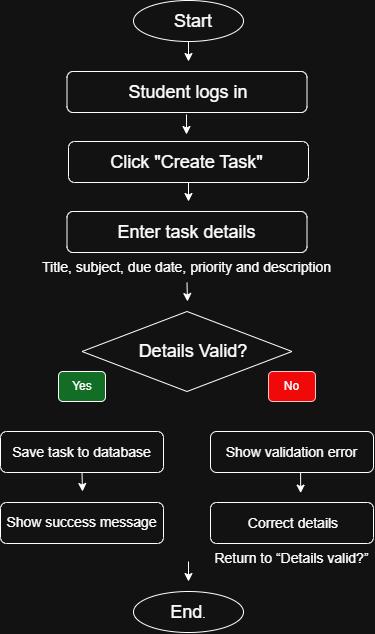

The diagram above was exported from draw.io. Its source (the exported page's mxGraphModel, read from the mxfile embedded in the PNG):
<mxGraphModel dx="1301" dy="799" grid="1" gridSize="10" guides="1" tooltips="1" connect="1" arrows="1" fold="1" page="1" pageScale="1" pageWidth="850" pageHeight="1100" math="0" shadow="0">
  <root>
    <mxCell id="0" />
    <mxCell id="1" parent="0" />
    <mxCell id="TH1Hj6SIKDflFwVIlFGA-11" parent="1" style="rounded=1;whiteSpace=wrap;html=1;roundedPerimeter=1;fillColor=light-dark(#000000,#136E25);" value="" vertex="1">
      <mxGeometry height="30" width="47" x="270" y="410" as="geometry" />
    </mxCell>
    <mxCell id="TH1Hj6SIKDflFwVIlFGA-12" parent="1" style="rounded=1;whiteSpace=wrap;html=1;roundedPerimeter=1;fillColor=light-dark(#a20025, #f10909);fontColor=#ffffff;strokeColor=#6F0000;" value="" vertex="1">
      <mxGeometry height="30" width="47" x="480" y="410" as="geometry" />
    </mxCell>
    <mxCell id="TH1Hj6SIKDflFwVIlFGA-14" parent="1" style="text;html=1;whiteSpace=wrap;strokeColor=none;fillColor=none;align=center;verticalAlign=middle;rounded=0;" value="No" vertex="1">
      <mxGeometry height="30" width="47" x="480" y="410" as="geometry" />
    </mxCell>
    <mxCell id="TH1Hj6SIKDflFwVIlFGA-65" edge="1" parent="1" source="TH1Hj6SIKDflFwVIlFGA-15" style="edgeStyle=orthogonalEdgeStyle;rounded=0;orthogonalLoop=1;jettySize=auto;html=1;exitX=0.5;exitY=1;exitDx=0;exitDy=0;">
      <mxGeometry relative="1" as="geometry">
        <mxPoint x="294" y="530" as="targetPoint" />
      </mxGeometry>
    </mxCell>
    <mxCell id="TH1Hj6SIKDflFwVIlFGA-15" parent="1" style="rounded=1;whiteSpace=wrap;html=1;roundedPerimeter=1;" value="&lt;font style=&quot;font-size: 14px;&quot;&gt;Save task to database&lt;/font&gt;" vertex="1">
      <mxGeometry height="41" width="163" x="212" y="470" as="geometry" />
    </mxCell>
    <mxCell id="TH1Hj6SIKDflFwVIlFGA-16" parent="1" style="rounded=1;whiteSpace=wrap;html=1;roundedPerimeter=1;labelBorderColor=none;strokeWidth=1;" value="" vertex="1">
      <mxGeometry height="41" width="240" x="278.5" y="110" as="geometry" />
    </mxCell>
    <mxCell id="TH1Hj6SIKDflFwVIlFGA-17" parent="1" style="text;html=1;whiteSpace=wrap;strokeColor=none;fillColor=none;align=center;verticalAlign=middle;rounded=0;" value="&lt;span style=&quot;font-size: 18px;&quot;&gt;Student logs in&lt;/span&gt;" vertex="1">
      <mxGeometry height="30" width="140" x="330" y="115.5" as="geometry" />
    </mxCell>
    <mxCell id="TH1Hj6SIKDflFwVIlFGA-19" parent="1" style="rounded=1;whiteSpace=wrap;html=1;roundedPerimeter=1;" value="" vertex="1">
      <mxGeometry height="41" width="240" x="278.5" y="250" as="geometry" />
    </mxCell>
    <mxCell id="TH1Hj6SIKDflFwVIlFGA-58" edge="1" parent="1" source="TH1Hj6SIKDflFwVIlFGA-20" style="edgeStyle=orthogonalEdgeStyle;rounded=0;orthogonalLoop=1;jettySize=auto;html=1;exitX=0.5;exitY=1;exitDx=0;exitDy=0;">
      <mxGeometry relative="1" as="geometry">
        <mxPoint x="400" y="240" as="targetPoint" />
      </mxGeometry>
    </mxCell>
    <mxCell id="TH1Hj6SIKDflFwVIlFGA-20" parent="1" style="rounded=1;whiteSpace=wrap;html=1;roundedPerimeter=1;" value="" vertex="1">
      <mxGeometry height="41" width="240" x="280" y="180" as="geometry" />
    </mxCell>
    <mxCell id="TH1Hj6SIKDflFwVIlFGA-21" parent="1" style="text;html=1;whiteSpace=wrap;strokeColor=none;fillColor=none;align=center;verticalAlign=middle;rounded=0;" value="&lt;font style=&quot;font-size: 18px;&quot;&gt;Click &quot;Create Task&quot;&lt;/font&gt;" vertex="1">
      <mxGeometry height="30" width="163" x="317" y="185.5" as="geometry" />
    </mxCell>
    <mxCell id="TH1Hj6SIKDflFwVIlFGA-22" parent="1" style="text;html=1;whiteSpace=wrap;strokeColor=none;fillColor=none;align=center;verticalAlign=middle;rounded=0;" value="&lt;font style=&quot;font-size: 18px;&quot;&gt;Enter task details&lt;/font&gt;" vertex="1">
      <mxGeometry height="30" width="163" x="317" y="255.5" as="geometry" />
    </mxCell>
    <mxCell id="TH1Hj6SIKDflFwVIlFGA-29" parent="1" style="rounded=1;whiteSpace=wrap;html=1;roundedPerimeter=1;" value="" vertex="1">
      <mxGeometry height="41" width="163" x="422" y="541" as="geometry" />
    </mxCell>
    <mxCell id="TH1Hj6SIKDflFwVIlFGA-30" parent="1" style="rounded=1;whiteSpace=wrap;html=1;roundedPerimeter=1;" value="&lt;font style=&quot;font-size: 14px;&quot;&gt;&lt;br&gt;&lt;/font&gt;&lt;div class=&quot;oIb9lq_Box&quot;&gt;&lt;div class=&quot;oIb9lq_Box&quot;&gt;&lt;font style=&quot;font-size: 14px;&quot;&gt;Show success message&lt;/font&gt;&lt;/div&gt;&lt;/div&gt;&lt;div class=&quot;oIb9lq_Box&quot;&gt;&lt;div class=&quot;ANObbW_Badge lKEGNW_Badge&quot;&gt;&lt;/div&gt;&lt;/div&gt;&lt;font size=&quot;3&quot;&gt;&lt;br&gt;&lt;/font&gt;" vertex="1">
      <mxGeometry height="41" width="163" x="212" y="541" as="geometry" />
    </mxCell>
    <mxCell id="TH1Hj6SIKDflFwVIlFGA-31" parent="1" style="rounded=1;whiteSpace=wrap;html=1;roundedPerimeter=1;" value="&lt;font style=&quot;font-size: 14px;&quot;&gt;Show validation error&lt;/font&gt;" vertex="1">
      <mxGeometry height="41" width="163" x="422" y="470" as="geometry" />
    </mxCell>
    <mxCell id="TH1Hj6SIKDflFwVIlFGA-40" parent="1" style="text;html=1;whiteSpace=wrap;strokeColor=none;fillColor=none;align=center;verticalAlign=middle;rounded=0;" value="&lt;font style=&quot;font-size: 14px;&quot;&gt;Correct details&lt;/font&gt;" vertex="1">
      <mxGeometry height="69" width="140" x="435" y="527" as="geometry" />
    </mxCell>
    <mxCell id="TH1Hj6SIKDflFwVIlFGA-43" parent="1" style="ellipse;whiteSpace=wrap;html=1;shapeInside=1;" value="" vertex="1">
      <mxGeometry height="41" width="110" x="345" y="630" as="geometry" />
    </mxCell>
    <mxCell id="TH1Hj6SIKDflFwVIlFGA-57" edge="1" parent="1" source="TH1Hj6SIKDflFwVIlFGA-45" style="edgeStyle=orthogonalEdgeStyle;rounded=0;orthogonalLoop=1;jettySize=auto;html=1;exitX=0.5;exitY=1;exitDx=0;exitDy=0;">
      <mxGeometry relative="1" as="geometry">
        <mxPoint x="400" y="100" as="targetPoint" />
      </mxGeometry>
    </mxCell>
    <mxCell id="TH1Hj6SIKDflFwVIlFGA-45" parent="1" style="ellipse;whiteSpace=wrap;html=1;shapeInside=1;" value="&lt;div class=&quot;oIb9lq_Box&quot;&gt;&lt;div class=&quot;ANObbW_Badge lKEGNW_Badge&quot;&gt;&lt;/div&gt;&lt;/div&gt;" vertex="1">
      <mxGeometry height="41" width="110" x="345" y="39" as="geometry" />
    </mxCell>
    <mxCell id="TH1Hj6SIKDflFwVIlFGA-46" parent="1" style="text;html=1;whiteSpace=wrap;strokeColor=none;fillColor=none;align=center;verticalAlign=middle;rounded=0;" value="&lt;font style=&quot;font-size: 18px;&quot;&gt;Start&lt;/font&gt;" vertex="1">
      <mxGeometry height="30" width="60" x="375" y="44.5" as="geometry" />
    </mxCell>
    <mxCell id="TH1Hj6SIKDflFwVIlFGA-56" edge="1" parent="1" style="edgeStyle=orthogonalEdgeStyle;rounded=0;orthogonalLoop=1;jettySize=auto;html=1;exitX=0.5;exitY=1;exitDx=0;exitDy=0;">
      <mxGeometry relative="1" as="geometry">
        <mxPoint x="398" y="153" as="sourcePoint" />
        <mxPoint x="398" y="173" as="targetPoint" />
      </mxGeometry>
    </mxCell>
    <mxCell id="TH1Hj6SIKDflFwVIlFGA-60" edge="1" parent="1" source="TH1Hj6SIKDflFwVIlFGA-59" style="edgeStyle=orthogonalEdgeStyle;rounded=0;orthogonalLoop=1;jettySize=auto;html=1;exitX=0.5;exitY=1;exitDx=0;exitDy=0;">
      <mxGeometry relative="1" as="geometry">
        <mxPoint x="399" y="340" as="targetPoint" />
      </mxGeometry>
    </mxCell>
    <mxCell id="TH1Hj6SIKDflFwVIlFGA-59" parent="1" style="text;html=1;whiteSpace=wrap;strokeColor=none;fillColor=none;align=center;verticalAlign=middle;rounded=0;" value="&lt;font style=&quot;font-size: 14px;&quot;&gt;&lt;span&gt;Title, &lt;/span&gt;&lt;span&gt;subject, &lt;/span&gt;&lt;span&gt;due &lt;/span&gt;&lt;span&gt;date, &lt;/span&gt;&lt;span&gt;priority &lt;/span&gt;&lt;span&gt;and &lt;/span&gt;&lt;span&gt;description&lt;/span&gt;&lt;/font&gt;" vertex="1">
      <mxGeometry height="30" width="325" x="236" y="291" as="geometry" />
    </mxCell>
    <mxCell id="TH1Hj6SIKDflFwVIlFGA-66" edge="1" parent="1" source="TH1Hj6SIKDflFwVIlFGA-31" style="edgeStyle=orthogonalEdgeStyle;rounded=0;orthogonalLoop=1;jettySize=auto;html=1;exitX=0.5;exitY=1;exitDx=0;exitDy=0;entryX=0.551;entryY=0.067;entryDx=0;entryDy=0;entryPerimeter=0;" target="TH1Hj6SIKDflFwVIlFGA-40">
      <mxGeometry relative="1" as="geometry" />
    </mxCell>
    <mxCell id="TH1Hj6SIKDflFwVIlFGA-67" edge="1" parent="1" style="endArrow=classic;html=1;rounded=0;" value="">
      <mxGeometry height="50" relative="1" width="50" as="geometry">
        <mxPoint x="400" y="600" as="sourcePoint" />
        <mxPoint x="400" y="620" as="targetPoint" />
      </mxGeometry>
    </mxCell>
    <mxCell id="TH1Hj6SIKDflFwVIlFGA-68" parent="1" style="rhombus;whiteSpace=wrap;html=1;shapeInside=1;" value="" vertex="1">
      <mxGeometry height="80" width="210" x="293.5" y="350" as="geometry" />
    </mxCell>
    <mxCell id="TH1Hj6SIKDflFwVIlFGA-69" parent="1" style="text;html=1;whiteSpace=wrap;strokeColor=none;fillColor=none;align=center;verticalAlign=middle;rounded=0;" value="&lt;span style=&quot;font-size: 18px;&quot;&gt;Details Valid?&lt;/span&gt;" vertex="1">
      <mxGeometry height="30" width="150" x="330" y="375" as="geometry" />
    </mxCell>
    <mxCell id="TH1Hj6SIKDflFwVIlFGA-70" parent="1" style="text;html=1;whiteSpace=wrap;strokeColor=none;fillColor=none;align=center;verticalAlign=middle;rounded=0;" value="&lt;font style=&quot;font-size: 18px;&quot;&gt;End&lt;/font&gt;." vertex="1">
      <mxGeometry height="30" width="60" x="370" y="635.5" as="geometry" />
    </mxCell>
    <mxCell id="TH1Hj6SIKDflFwVIlFGA-71" parent="1" style="text;html=1;whiteSpace=wrap;strokeColor=none;fillColor=none;align=center;verticalAlign=middle;rounded=0;" value="Yes" vertex="1">
      <mxGeometry height="30" width="60" x="263.5" y="410" as="geometry" />
    </mxCell>
    <mxCell id="TH1Hj6SIKDflFwVIlFGA-72" parent="1" style="text;html=1;whiteSpace=wrap;strokeColor=none;fillColor=none;align=center;verticalAlign=middle;rounded=0;" value="&lt;font style=&quot;font-size: 14px;&quot;&gt;&lt;span&gt;Return &lt;/span&gt;&lt;span&gt;to &lt;/span&gt;&lt;span&gt;“Details &lt;/span&gt;&lt;span&gt;valid?”&lt;/span&gt;&lt;/font&gt;" vertex="1">
      <mxGeometry height="30" width="163" x="422" y="582" as="geometry" />
    </mxCell>
  </root>
</mxGraphModel>